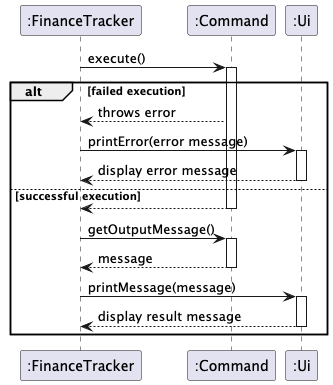

The diagram above was rendered by PlantUML. Its source (embedded in the PNG):
@startuml
'https://plantuml.com/sequence-diagram

participant ":FinanceTracker" as FinanceTracker
participant ":Command" as command
participant ":Ui" as ui
FinanceTracker -> command ++: execute()
alt failed execution
FinanceTracker <-- command: throws error
FinanceTracker -> ui ++: printError(error message)
FinanceTracker <-- ui --: display error message
else successful execution
FinanceTracker <-- command --:
FinanceTracker -> command ++: getOutputMessage()
FinanceTracker <-- command --: message
FinanceTracker -> ui ++: printMessage(message)
FinanceTracker <-- ui --: display result message
end

@enduml